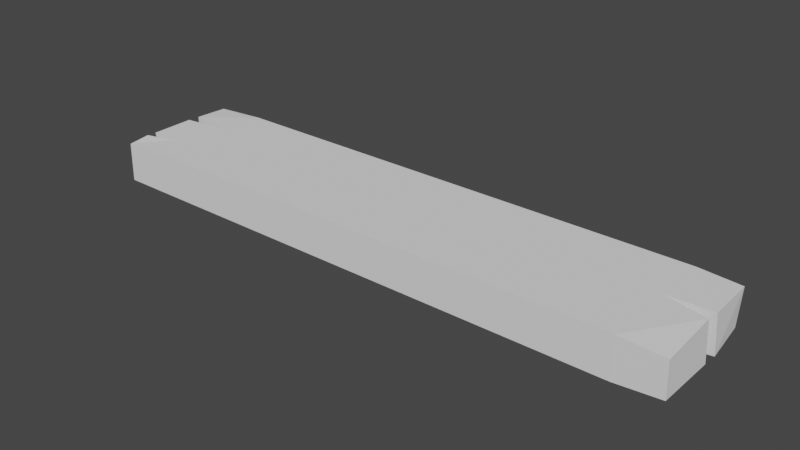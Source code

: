 # Source: Wooden_Plank_02.blend  (saved by Blender 2.92.15; exported with 4.5.12 LTS)
import bpy
from mathutils import Matrix  # noqa: F401  (used for matrix-valued properties, if any)

bpy.ops.wm.read_factory_settings(use_empty=True)
scene = bpy.context.scene
scene.name = 'Scene'

# ---- world
world_world = bpy.data.worlds.new('World'); scene.world = world_world
world_world.use_nodes = True; world_world.node_tree.nodes.clear()
_N = world_world.node_tree.nodes; _L = world_world.node_tree.links
n0 = _N.new('ShaderNodeOutputWorld'); n0.name = 'World Output'; n0.location = (300, 300)
n1 = _N.new('ShaderNodeBackground'); n1.name = 'Background'; n1.location = (10, 300)
n1.inputs[0].default_value = (0.05088, 0.05088, 0.05088, 1.0)
_L.new(n1.outputs[0], n0.inputs[0])
n0.is_active_output = True
world_world.color = (0.05088, 0.05088, 0.05088)
world_world.use_sun_shadow = False
world_world.sun_shadow_jitter_overblur = 0.0

# ---- meshes
me_cube = bpy.data.meshes.new('Cube')
me_cube.from_pydata([(-0.9311, -0.2011, -0.06434), (-0.9317, -0.1988, 0.05858), (-0.9311, 0.2011, -0.06434), (-0.9335, 0.1917, 0.05902), (0.9332, -0.1965, -0.05639), (0.9307, -0.1977, 0.05362), (0.92, 0.1882, -0.05656), (0.9238, 0.1971, 0.05823), (0.794, 0.2011, -0.06434), (0.794, 0.2011, 0.06434), (0.794, -0.2011, -0.06434), (0.794, -0.2011, 0.06434), (-0.7754, 0.2011, -0.06434), (-0.7754, -0.2011, 0.06434), (-0.7754, 0.2011, 0.06434), (-0.7754, -0.2011, -0.06434), (0.794, 0.02707, -0.06434), (0.794, 0.02707, 0.06434), (0.9311, 0.03409, 0.06434), (0.9348, 0.04611, -0.0626), (0.9276, -0.004547, 0.06434), (0.9311, 0.005221, -0.06434), (-0.9311, 0.07932, -0.06434), (-0.7754, 0.06122, 0.06434), (-0.9311, 0.07932, 0.06434), (-0.7754, 0.06122, -0.06434), (-0.9291, 0.05675, -0.05524), (-0.933, 0.04139, 0.06501), (-0.9311, -0.08305, -0.06434), (-0.8405, -0.1033, 0.06434), (-0.8405, -0.1033, -0.06434), (-0.9336, -0.09844, 0.06364), (-0.9311, -0.1211, -0.06434), (-0.9337, -0.1285, 0.06505)], [], [(1, 32, 0), (9, 6, 8), (7, 19, 6), (13, 0, 15), (8, 19, 16), (14, 24, 23), (9, 18, 7), (16, 15, 25), (5, 10, 4), (14, 8, 12), (3, 12, 2), (12, 22, 2), (23, 13, 17), (11, 15, 10), (21, 10, 16), (20, 11, 5), (21, 5, 4), (22, 3, 2), (27, 29, 23), (26, 30, 28), (29, 1, 13), (31, 26, 28), (30, 0, 32), (22, 23, 24), (23, 26, 27), (33, 30, 32), (30, 31, 28), (18, 16, 19), (21, 17, 20), (1, 33, 32), (9, 7, 6), (7, 18, 19), (13, 1, 0), (8, 6, 19), (14, 3, 24), (9, 17, 18), (25, 12, 8), (16, 10, 15), (25, 8, 16), (15, 30, 25), (5, 11, 10), (14, 9, 8), (3, 14, 12), (12, 25, 22), (17, 9, 23), (9, 14, 23), (23, 29, 13), (13, 11, 17), (11, 13, 15), (21, 4, 10), (20, 17, 11), (21, 20, 5), (22, 24, 3), (27, 31, 29), (26, 25, 30), (29, 33, 1), (31, 27, 26), (30, 15, 0), (22, 25, 23), (23, 25, 26), (33, 29, 30), (30, 29, 31), (18, 17, 16), (21, 16, 17)])
_uv = me_cube.uv_layers.new(name='UVMap')
_uv.uv.foreach_set('vector', [0.5389, 0.5526, 0.4878, 0.5955, 0.4871, 0.5528, 0.8229, 0.9187, 0.77, 0.985, 0.7692, 0.9171, 0.4363, 0.9999, 0.4847, 0.9166, 0.4846, 0.9929, 0.5456, 0.08532, 0.5998, 0.002337, 0.5998, 0.08532, 0.7692, 0.9171, 0.7087, 0.9999, 0.6958, 0.9223, 0.8256, 0.08781, 0.8749, 0.0005178, 0.8853, 0.08601, 0.8229, 0.9187, 0.89, 0.9975, 0.82, 0.9881, 0.6958, 0.9223, 0.5998, 0.08532, 0.7103, 0.08535, 0.5519, 0.995, 0.5997, 0.92, 0.599, 0.9942, 0.8256, 0.08781, 0.7692, 0.9171, 0.7706, 0.08637, 0.8258, 0.001949, 0.7706, 0.08637, 0.7722, 0.001486, 0.7706, 0.08637, 0.7194, 0.0001091, 0.7722, 0.001486, 0.8853, 0.08601, 0.9959, 0.08674, 0.8962, 0.9227, 0.5456, 0.9213, 0.5998, 0.08532, 0.5997, 0.92, 0.685, 0.9962, 0.5997, 0.92, 0.6958, 0.9223, 0.9093, 0.994, 0.9924, 0.9233, 0.9907, 0.9964, 0.4869, 0.7667, 0.431, 0.6633, 0.4773, 0.6596, 0.4876, 0.9349, 0.5401, 0.9943, 0.4881, 0.9999, 0.894, 0.002016, 0.9548, 0.05172, 0.8853, 0.08601, 0.7085, 0.0032, 0.641, 0.05058, 0.6494, 0.002294, 0.9548, 0.05172, 0.9953, 0.003328, 0.9959, 0.08674, 0.5454, 0.6913, 0.4903, 0.769, 0.491, 0.6942, 0.641, 0.05058, 0.5998, 0.002337, 0.6335, 0.002335, 0.4876, 0.9349, 0.5413, 0.8506, 0.5419, 0.9343, 0.5413, 0.8506, 0.4903, 0.769, 0.5414, 0.7657, 0.5423, 0.5901, 0.4896, 0.6447, 0.4878, 0.5955, 0.4896, 0.6447, 0.5454, 0.6913, 0.491, 0.6942, 0.431, 0.913, 0.4861, 0.8407, 0.4847, 0.9166, 0.4869, 0.7667, 0.4318, 0.8398, 0.4324, 0.7665, 0.5389, 0.5526, 0.5423, 0.5901, 0.4878, 0.5955, 0.8229, 0.9187, 0.82, 0.9881, 0.77, 0.985, 0.4363, 0.9999, 0.431, 0.913, 0.4847, 0.9166, 0.5456, 0.08532, 0.548, 0.001975, 0.5998, 0.002337, 0.7692, 0.9171, 0.77, 0.985, 0.7087, 0.9999, 0.8256, 0.08781, 0.8258, 0.001949, 0.8749, 0.0005178, 0.8229, 0.9187, 0.8962, 0.9227, 0.89, 0.9975, 0.7103, 0.08535, 0.7706, 0.08637, 0.7692, 0.9171, 0.6958, 0.9223, 0.5997, 0.92, 0.5998, 0.08532, 0.7103, 0.08535, 0.7692, 0.9171, 0.6958, 0.9223, 0.5998, 0.08532, 0.641, 0.05058, 0.7103, 0.08535, 0.5519, 0.995, 0.5456, 0.9213, 0.5997, 0.92, 0.8256, 0.08781, 0.8229, 0.9187, 0.7692, 0.9171, 0.8258, 0.001949, 0.8256, 0.08781, 0.7706, 0.08637, 0.7706, 0.08637, 0.7103, 0.08535, 0.7194, 0.0001091, 0.8962, 0.9227, 0.8229, 0.9187, 0.8853, 0.08601, 0.8229, 0.9187, 0.8256, 0.08781, 0.8853, 0.08601, 0.8853, 0.08601, 0.9548, 0.05172, 0.9959, 0.08674, 0.9959, 0.08674, 0.9924, 0.9233, 0.8962, 0.9227, 0.5456, 0.9213, 0.5456, 0.08532, 0.5998, 0.08532, 0.685, 0.9962, 0.599, 0.9942, 0.5997, 0.92, 0.9093, 0.994, 0.8962, 0.9227, 0.9924, 0.9233, 0.4869, 0.7667, 0.4324, 0.7665, 0.431, 0.6633, 0.4876, 0.9349, 0.5419, 0.9343, 0.5401, 0.9943, 0.894, 0.002016, 0.953, 0.002122, 0.9548, 0.05172, 0.7085, 0.0032, 0.7103, 0.08535, 0.641, 0.05058, 0.9548, 0.05172, 0.9655, 0.0021, 0.9953, 0.003328, 0.5454, 0.6913, 0.5414, 0.7657, 0.4903, 0.769, 0.641, 0.05058, 0.5998, 0.08532, 0.5998, 0.002337, 0.4876, 0.9349, 0.4871, 0.8512, 0.5413, 0.8506, 0.5413, 0.8506, 0.4871, 0.8512, 0.4903, 0.769, 0.5423, 0.5901, 0.5439, 0.6416, 0.4896, 0.6447, 0.4896, 0.6447, 0.5439, 0.6416, 0.5454, 0.6913, 0.431, 0.913, 0.4318, 0.8398, 0.4861, 0.8407, 0.4869, 0.7667, 0.4861, 0.8407, 0.4318, 0.8398])
me_cube.use_remesh_fix_poles = True
me_cube.use_remesh_preserve_attributes = False
me_cube.use_mirror_vertex_groups = False
me_cube.update()

# ---- objects
ob_wooden_plank_02 = bpy.data.objects.new('Wooden Plank 02', me_cube)

# ---- transforms, parenting, visibility, modifiers, constraints
ob_wooden_plank_02.location = (0.0, 0.0, 0.0)
ob_wooden_plank_02.lineart.crease_threshold = 0.0

# ---- collection membership
scene.collection.objects.link(ob_wooden_plank_02)

# ---- scene / render settings (as saved in the file)
scene.frame_start = 1; scene.frame_end = 250; scene.frame_set(1)
scene.render.engine = 'BLENDER_EEVEE_NEXT'
scene.cycles.use_denoising = False
scene.cycles.samples = 128
scene.cycles.sampling_pattern = 'TABULATED_SOBOL'
scene.cycles.use_adaptive_sampling = False
scene.cycles.use_light_tree = False
scene.view_settings.view_transform = 'Filmic'
bpy.context.view_layer.update()

# ---- added for rendering (the .blend has no active camera and no usable light): camera, sun
cam_auto = bpy.data.cameras.new('AutoCamera')
cam_auto.lens = 50.0
cam_auto.sensor_width = 36.0
cam_auto.clip_end = 1000.0
ob_auto_camera = bpy.data.objects.new('AutoCamera', cam_auto)
scene.collection.objects.link(ob_auto_camera)
ob_auto_camera.location = (1.77305, -2.12697, 1.41834)
ob_auto_camera.rotation_euler = (1.09748, -7.21219e-08, 0.694738)
scene.camera = ob_auto_camera
light_auto_sun = bpy.data.lights.new('AutoSun', 'SUN')
light_auto_sun.energy = 3.0
light_auto_sun.angle = 0.0523599
ob_auto_sun = bpy.data.objects.new('AutoSun', light_auto_sun)
scene.collection.objects.link(ob_auto_sun)
ob_auto_sun.rotation_euler = (0.872665, 0.174533, 0.523599)
bpy.context.view_layer.update()
